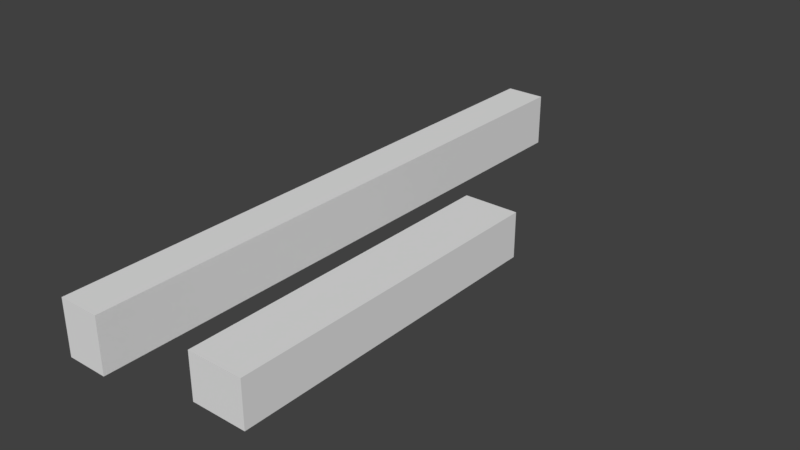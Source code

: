 # Source: BM.blend  (saved by Blender 2.78.0; exported with 4.5.12 LTS)
import bpy
from mathutils import Matrix  # noqa: F401  (used for matrix-valued properties, if any)

bpy.ops.wm.read_factory_settings(use_empty=True)
scene = bpy.context.scene
scene.name = 'Scene'

# ---- collections
col_collection_1 = bpy.data.collections.new('Collection 1'); scene.collection.children.link(col_collection_1)

# ---- world
world_world = bpy.data.worlds.new('World'); scene.world = world_world
world_world.color = (0.05088, 0.05088, 0.05088)
world_world.use_sun_shadow = False
world_world.sun_shadow_jitter_overblur = 0.0
world_world.cycles.sampling_method = 'MANUAL'

# ---- meshes
me_cube_003 = bpy.data.meshes.new('Cube.003')
me_cube_003.from_pydata([(-1.841, 15.49, -1.1), (-1.841, 15.49, 1.299), (-1.841, -10.71, -1.1), (-1.841, -10.71, 1.299), (-3.655, 15.49, -1.1), (-3.655, 15.49, 1.299), (-3.655, -10.71, -1.1), (-3.655, -10.71, 1.299), (3.958, 4.948, -1.1), (3.958, 4.948, 0.9007), (3.958, -9.724, -1.1), (3.958, -9.724, 0.9007), (1.538, 4.948, -1.1), (1.538, 4.948, 0.9007), (1.538, -9.724, -1.1), (1.538, -9.724, 0.9007)], [], [(0, 1, 3, 2), (2, 3, 7, 6), (6, 7, 5, 4), (4, 5, 1, 0), (2, 6, 4, 0), (7, 3, 1, 5), (8, 9, 11, 10), (10, 11, 15, 14), (14, 15, 13, 12), (12, 13, 9, 8), (10, 14, 12, 8), (15, 11, 9, 13)])
me_cube_003.use_remesh_preserve_volume = False
me_cube_003.use_remesh_preserve_attributes = False
me_cube_003.use_mirror_vertex_groups = False
me_cube_003.update()

# ---- objects
ob_cube_003 = bpy.data.objects.new('Cube.003', me_cube_003)

# ---- transforms, parenting, visibility, modifiers, constraints
ob_cube_003.location = (0.0, 0.0, 0.0)
ob_cube_003.lineart.crease_threshold = 0.0

# ---- collection membership
col_collection_1.objects.link(ob_cube_003)

# ---- scene / render settings (as saved in the file)
scene.frame_start = 1; scene.frame_end = 250; scene.frame_set(1)
scene.render.engine = 'BLENDER_EEVEE_NEXT'
scene.render.resolution_percentage = 50
scene.render.dither_intensity = 0.0
scene.cycles.use_denoising = False
scene.cycles.samples = 128
scene.cycles.sampling_pattern = 'TABULATED_SOBOL'
scene.cycles.light_sampling_threshold = 0.0
scene.cycles.use_adaptive_sampling = False
scene.cycles.use_light_tree = False
scene.cycles.blur_glossy = 0.0
scene.cycles.sample_clamp_indirect = 0.0
scene.view_settings.view_transform = 'Standard'
bpy.context.view_layer.update()

# ---- added for rendering (the .blend has no active camera and no usable light): camera, sun
cam_auto = bpy.data.cameras.new('AutoCamera')
cam_auto.lens = 50.0
cam_auto.sensor_width = 36.0
cam_auto.clip_end = 1000.0
ob_auto_camera = bpy.data.objects.new('AutoCamera', cam_auto)
scene.collection.objects.link(ob_auto_camera)
ob_auto_camera.location = (25.4887, -28.0163, 20.3691)
ob_auto_camera.rotation_euler = (1.09748, -7.21219e-08, 0.694738)
scene.camera = ob_auto_camera
light_auto_sun = bpy.data.lights.new('AutoSun', 'SUN')
light_auto_sun.energy = 3.0
light_auto_sun.angle = 0.0523599
ob_auto_sun = bpy.data.objects.new('AutoSun', light_auto_sun)
scene.collection.objects.link(ob_auto_sun)
ob_auto_sun.rotation_euler = (0.872665, 0.174533, 0.523599)
bpy.context.view_layer.update()
